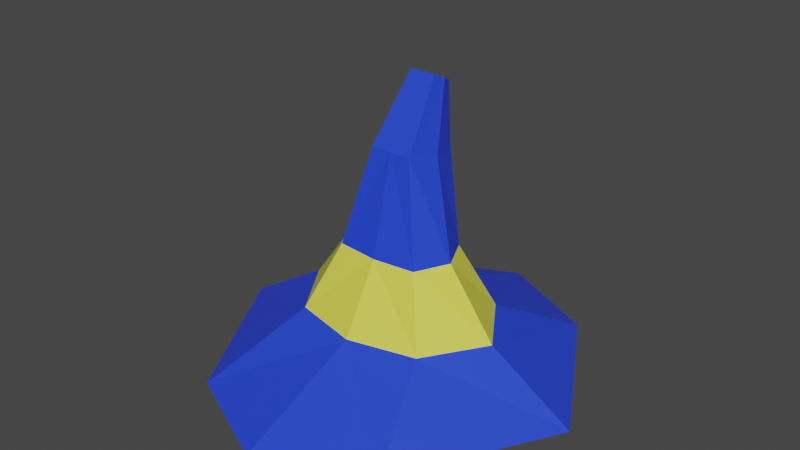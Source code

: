 # Source: WizardHat.blend  (saved by Blender 2.92.15; exported with 4.5.12 LTS)
import bpy
from mathutils import Matrix  # noqa: F401  (used for matrix-valued properties, if any)

bpy.ops.wm.read_factory_settings(use_empty=True)
scene = bpy.context.scene
scene.name = 'Scene'

# ---- collections
col_collection = bpy.data.collections.new('Collection'); scene.collection.children.link(col_collection)

# ---- materials (node trees are filled in below, after node groups)
mat_bluemat = bpy.data.materials.new('BlueMat')
mat_bluemat.alpha_threshold = 0.0
mat_bluemat.use_transparent_shadow = False
mat_bluemat.line_color = (0.0, 0.0, 0.0, 1.0)
mat_yellowmat = bpy.data.materials.new('YellowMat')
mat_yellowmat.use_transparent_shadow = False

# ---- material node trees
mat_bluemat.use_nodes = True; mat_bluemat.node_tree.nodes.clear()
_N = mat_bluemat.node_tree.nodes; _L = mat_bluemat.node_tree.links
n0 = _N.new('ShaderNodeOutputMaterial'); n0.name = 'Material Output'; n0.location = (300, 300)
n1 = _N.new('ShaderNodeBsdfPrincipled'); n1.name = 'Principled BSDF'; n1.location = (10, 300)
n1.distribution = 'GGX'
n1.subsurface_method = 'BURLEY'
n1.inputs[0].default_value = (0.02172, 0.06023, 0.8, 1.0)
n1.inputs[2].default_value = 0.4
n1.inputs[3].default_value = 1.45
n1.inputs[27].default_value = (0.0, 0.0, 0.0, 1.0)
n1.inputs[28].default_value = 1.0
_L.new(n1.outputs[0], n0.inputs[0])
n0.is_active_output = True
mat_yellowmat.use_nodes = True; mat_yellowmat.node_tree.nodes.clear()
_N = mat_yellowmat.node_tree.nodes; _L = mat_yellowmat.node_tree.links
n0 = _N.new('ShaderNodeBsdfPrincipled'); n0.name = 'Principled BSDF'; n0.location = (10, 300)
n0.distribution = 'GGX'
n0.subsurface_method = 'BURLEY'
n0.inputs[0].default_value = (0.8, 0.7851, 0.08124, 1.0)
n0.inputs[3].default_value = 1.45
n0.inputs[27].default_value = (0.0, 0.0, 0.0, 1.0)
n0.inputs[28].default_value = 1.0
n1 = _N.new('ShaderNodeOutputMaterial'); n1.name = 'Material Output'; n1.location = (300, 300)
_L.new(n0.outputs[0], n1.inputs[0])
n1.is_active_output = True

# ---- world
world_world = bpy.data.worlds.new('World'); scene.world = world_world
world_world.use_nodes = True; world_world.node_tree.nodes.clear()
_N = world_world.node_tree.nodes; _L = world_world.node_tree.links
n0 = _N.new('ShaderNodeOutputWorld'); n0.name = 'World Output'; n0.location = (300, 300)
n1 = _N.new('ShaderNodeBackground'); n1.name = 'Background'; n1.location = (10, 300)
n1.inputs[0].default_value = (0.05088, 0.05088, 0.05088, 1.0)
_L.new(n1.outputs[0], n0.inputs[0])
n0.is_active_output = True
world_world.color = (0.05088, 0.05088, 0.05088)
world_world.use_sun_shadow = False
world_world.sun_shadow_jitter_overblur = 0.0

# ---- meshes
me_cube = bpy.data.meshes.new('Cube')
me_cube.from_pydata([(0.23, 0.5097, 2.116), (1.0, 1.0, -0.003524), (0.23, -0.1419, 2.233), (1.0, -1.0, -0.003524), (0.0, 1.0, -0.003524), (0.0, -0.1419, 2.233), (0.0, -1.0, -0.003524), (0.0, 0.5097, 2.116), (0.4663, 0.3731, 1.173), (0.7449, 0.6675, 0.4435), (1.162, 1.686, -0.137), (0.4663, -0.3595, 1.173), (0.7449, -0.6487, 0.4435), (1.162, -1.686, -0.137), (0.0, 0.394, 1.173), (0.0, 0.8053, 0.4435), (0.0, 2.231, -0.137), (0.0, -0.4104, 1.173), (0.0, -0.8294, 0.4435), (0.0, -2.231, -0.137), (0.3198, 0.1839, 2.175), (1.519, 0.0, -0.003524), (0.0, 0.0, -0.003524), (2.118, 0.0, -0.137), (1.172, 0.009396, 0.4435), (0.6414, 0.006794, 1.173), (0.181, 0.4576, 2.863), (0.1461, 0.343, 2.921), (0.0, 0.5723, 2.805), (0.1461, 0.5723, 2.805), (0.0, 0.343, 2.921), (0.0, 0.4576, 2.863)], [], [(22, 21, 3, 6), (25, 20, 2, 11), (14, 7, 0, 8), (11, 2, 5, 17), (2, 20, 26, 27), (3, 13, 19, 6), (13, 12, 18, 19), (12, 11, 17, 18), (4, 16, 10, 1), (16, 15, 9, 10), (15, 14, 8, 9), (21, 23, 13, 3), (23, 24, 12, 13), (24, 25, 11, 12), (9, 8, 25, 24), (10, 9, 24, 23), (1, 10, 23, 21), (0, 7, 28, 29), (8, 0, 20, 25), (4, 1, 21, 22), (26, 31, 30, 27), (29, 28, 31, 26), (20, 0, 29, 26), (5, 2, 27, 30)])
me_cube.polygons.foreach_set('material_index', [0, 0, 0, 0, 0, 0, 0, 1, 0, 0, 1, 0, 0, 1, 1, 0, 0, 0, 0, 0, 0, 0, 0, 0])
_uv = me_cube.uv_layers.new(name='UVMap')
_uv.uv.foreach_set('vector', [0.25, 0.625, 0.375, 0.625, 0.375, 0.75, 0.25, 0.75, 0.5625, 0.625, 0.625, 0.625, 0.625, 0.75, 0.5625, 0.75, 0.5625, 0.375, 0.625, 0.375, 0.625, 0.5, 0.5625, 0.5, 0.5625, 0.75, 0.625, 0.75, 0.625, 0.875, 0.5625, 0.875, 0.625, 0.75, 0.625, 0.625, 0.625, 0.625, 0.625, 0.75, 0.375, 0.75, 0.4375, 0.75, 0.4375, 0.875, 0.375, 0.875, 0.4375, 0.75, 0.5, 0.75, 0.5, 0.875, 0.4375, 0.875, 0.5, 0.75, 0.5625, 0.75, 0.5625, 0.875, 0.5, 0.875, 0.375, 0.375, 0.4375, 0.375, 0.4375, 0.5, 0.375, 0.5, 0.4375, 0.375, 0.5, 0.375, 0.5, 0.5, 0.4375, 0.5, 0.5, 0.375, 0.5625, 0.375, 0.5625, 0.5, 0.5, 0.5, 0.375, 0.625, 0.4375, 0.625, 0.4375, 0.75, 0.375, 0.75, 0.4375, 0.625, 0.5, 0.625, 0.5, 0.75, 0.4375, 0.75, 0.5, 0.625, 0.5625, 0.625, 0.5625, 0.75, 0.5, 0.75, 0.5, 0.5, 0.5625, 0.5, 0.5625, 0.625, 0.5, 0.625, 0.4375, 0.5, 0.5, 0.5, 0.5, 0.625, 0.4375, 0.625, 0.375, 0.5, 0.4375, 0.5, 0.4375, 0.625, 0.375, 0.625, 0.625, 0.5, 0.625, 0.375, 0.625, 0.375, 0.625, 0.5, 0.5625, 0.5, 0.625, 0.5, 0.625, 0.625, 0.5625, 0.625, 0.25, 0.5, 0.375, 0.5, 0.375, 0.625, 0.25, 0.625, 0.625, 0.625, 0.75, 0.625, 0.75, 0.75, 0.625, 0.75, 0.625, 0.5, 0.75, 0.5, 0.75, 0.625, 0.625, 0.625, 0.625, 0.625, 0.625, 0.5, 0.625, 0.5, 0.625, 0.625, 0.625, 0.875, 0.625, 0.75, 0.625, 0.75, 0.625, 0.875])
me_cube.materials.append(mat_bluemat)
me_cube.materials.append(mat_yellowmat)
me_cube.use_remesh_preserve_volume = False
me_cube.use_remesh_preserve_attributes = False
me_cube.use_mirror_vertex_groups = False
me_cube.update()

# ---- objects
ob_cube = bpy.data.objects.new('Cube', me_cube)

# ---- transforms, parenting, visibility, modifiers, constraints
ob_cube.location = (0.0, 0.0, 0.0)
ob_cube.lock_rotations_4d = False
ob_cube.empty_display_type = 'ARROWS'
ob_cube.lineart.crease_threshold = 0.0
_m = ob_cube.modifiers.new('Mirror', 'MIRROR')
_m.use_clip = True

# ---- collection membership
col_collection.objects.link(ob_cube)

# ---- scene / render settings (as saved in the file)
scene.frame_start = 1; scene.frame_end = 250; scene.frame_set(1)
scene.render.engine = 'BLENDER_EEVEE_NEXT'
scene.cycles.use_denoising = False
scene.cycles.samples = 128
scene.cycles.sampling_pattern = 'TABULATED_SOBOL'
scene.cycles.use_adaptive_sampling = False
scene.cycles.use_light_tree = False
scene.view_settings.view_transform = 'Filmic'
bpy.context.view_layer.update()

# ---- added for rendering (the .blend has no active camera and no usable light): camera, sun
cam_auto = bpy.data.cameras.new('AutoCamera')
cam_auto.lens = 50.0
cam_auto.sensor_width = 36.0
cam_auto.clip_end = 1000.0
ob_auto_camera = bpy.data.objects.new('AutoCamera', cam_auto)
scene.collection.objects.link(ob_auto_camera)
ob_auto_camera.location = (6.35656, -7.62787, 6.47745)
ob_auto_camera.rotation_euler = (1.09748, -7.21219e-08, 0.694738)
scene.camera = ob_auto_camera
light_auto_sun = bpy.data.lights.new('AutoSun', 'SUN')
light_auto_sun.energy = 3.0
light_auto_sun.angle = 0.0523599
ob_auto_sun = bpy.data.objects.new('AutoSun', light_auto_sun)
scene.collection.objects.link(ob_auto_sun)
ob_auto_sun.rotation_euler = (0.872665, 0.174533, 0.523599)
bpy.context.view_layer.update()
